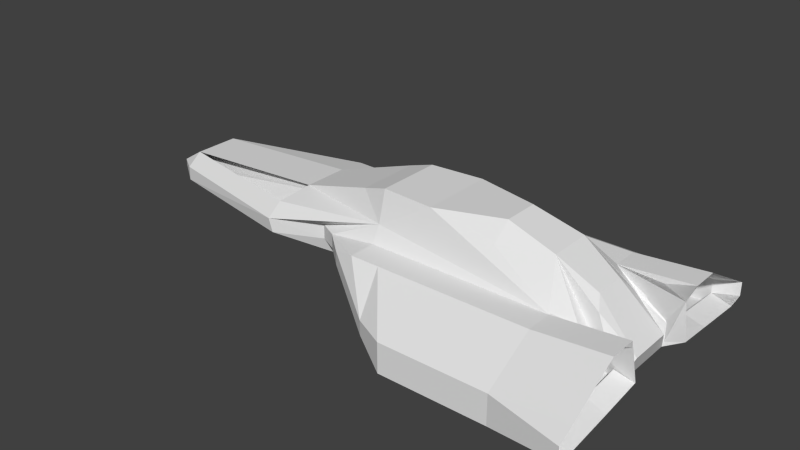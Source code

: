 # Source: spaceship.blend  (saved by Blender 2.76.0; exported with 4.5.12 LTS)
import bpy
from mathutils import Matrix  # noqa: F401  (used for matrix-valued properties, if any)

bpy.ops.wm.read_factory_settings(use_empty=True)
scene = bpy.context.scene
scene.name = 'Scene'

# ---- collections
col_collection_1 = bpy.data.collections.new('Collection 1'); scene.collection.children.link(col_collection_1)

# ---- world
world_world = bpy.data.worlds.new('World'); scene.world = world_world
world_world.color = (0.05088, 0.05088, 0.05088)
world_world.use_sun_shadow = False
world_world.sun_shadow_jitter_overblur = 0.0
world_world.cycles.sampling_method = 'MANUAL'
world_world.cycles.sample_map_resolution = 256

# ---- meshes
me_cube_003 = bpy.data.meshes.new('Cube.003')
me_cube_003.from_pydata([(-5.393, 1.084, 10.7), (-5.771, 1.084, 2.828), (-5.365, 1.684, 3.698), (-5.429, -1.516, 3.698), (-5.771, 0.9535, 0.08201), (-5.771, -0.7859, 0.08201), (-5.771, -0.9162, -0.9229), (-5.771, 1.084, -0.9229), (-5.771, 0.9535, 2.082), (-5.771, -0.7859, 2.082), (-5.395, 1.084, 10.7), (-5.365, 1.684, -4.11), (-5.408, 1.084, -9.11), (-2.938, 3.059, 3.698), (-2.894, 2.941, -4.11), (-5.435, -0.9162, -9.11), (-1.028, 1.949, 16.15), (-1.715, 1.084, -16.73), (-1.715, -0.9162, -16.73), (-2.787, -0.9162, 15.61), (-2.787, 1.084, 15.61), (-5.393, -0.9162, 10.7), (-5.395, -0.9162, 10.7), (-2.971, -2.824, 3.698), (-5.429, -1.516, -4.11), (-2.928, -2.759, -4.11), (-5.771, -0.9162, 2.828), (-5.775, -0.7859, 2.082), (-5.775, -0.7859, 0.08201), (-5.775, 0.9535, 2.082), (-5.775, 0.9535, 0.08201), (-2.154, -1.816, 3.89), (-2.154, -1.816, -4.11), (-1.844, -2.216, 3.89), (-1.844, -2.216, -4.11), (-1.446, -3.116, 3.89), (-1.446, -3.116, -4.11), (-1.03, -2.216, 7.39), (-1.03, -3.416, 7.39), (-1.03, -2.216, -22.27), (-1.03, -3.358, -7.61), (-0.5295, -2.216, 7.39), (-0.5295, -3.416, 7.39), (-0.5295, -2.216, -22.27), (-0.5295, -3.358, -25.74), (-0.3533, -4.964, -10.39), (0.211, -5.705, -9.698), (-0.3533, -4.964, -18.39), (0.211, -5.705, -26.3), (-0.5295, 2.384, 7.39), (-1.03, 2.384, 7.39), (-2.154, 1.984, 3.698), (-2.154, 1.984, -4.11), (-1.844, 2.384, 3.698), (-1.844, 2.384, -4.11), (-1.446, 3.284, 3.794), (-1.446, 3.284, -4.014), (-0.4565, 5.187, -9.483), (-0.4565, 5.187, -17.29), (0.211, 5.917, -9.483), (0.211, 5.917, -25.9), (-1.03, 3.584, 7.39), (-0.5295, 3.584, 7.39), (-1.03, 3.584, -7.61), (-0.5295, 3.584, -25.74), (-1.03, 2.384, -22.27), (-0.5295, 2.384, -22.27), (2.037, -2.216, 7.39), (2.037, -3.416, 7.39), (2.979, -1.553, -20.84), (3.005, -3.358, -18.65), (2.037, -5.705, -9.698), (2.037, -5.705, -26.3), (2.037, 2.384, 7.39), (2.037, 5.917, -9.483), (2.037, 5.917, -25.9), (2.037, 3.584, 7.39), (2.747, 3.611, -20.84), (2.979, 1.721, -20.84), (-1.504, 1.575, 27.94), (-1.504, -1.203, 27.94), (-1.043, 1.471, 33.09), (-1.043, -1.42, 33.09), (-2.953, -2.192, 10.7), (-5.412, -1.216, 7.198), (-1.028, -1.824, 16.15), (-2.953, 2.782, 10.7), (-0.5295, -2.816, 7.39), (-0.5295, 2.984, 7.39), (2.037, -2.816, 7.39), (2.037, 2.984, 7.39), (0.7535, 3.584, 7.39), (0.7535, 2.384, 7.39), (0.7535, -3.416, 7.39), (0.7535, -2.216, 7.39), (0.7535, -2.816, 7.39), (0.7535, 2.984, 7.39), (-0.7795, -2.216, 7.39), (-0.7795, 2.384, 7.39), (-0.9045, -2.216, 7.39), (-0.6545, -2.216, 7.39), (-1.24, 2.047, 7.198), (-0.1563, -1.562, 32.98), (2.418, -0.6033, 13.68), (-0.1563, 1.679, 32.98), (2.418, 0.7709, 13.68), (2.924, -2.884, 7.39), (2.924, -3.416, 7.39), (2.97, -1.839, -9.989), (2.924, -3.358, -14.22), (2.924, -5.705, -10.39), (2.924, -5.705, -18.39), (2.781, 2.384, 6.078), (2.924, 5.917, -9.483), (2.924, 5.917, -17.29), (2.924, 3.584, 7.39), (2.924, 3.584, -15.07), (2.97, 1.895, -11.11), (2.924, -2.816, 7.39), (2.924, 2.984, 7.39), (3.267, -5.722, -6.135), (3.267, -2.833, 10.95), (3.267, 3.595, 10.73), (3.267, -6.416, -11.01), (3.267, -6.416, -19.01), (3.267, 6.584, -10.8), (3.252, 5.96, -20.97), (3.244, 1.714, 6.078), (3.252, 3.627, -18.75), (3.299, 1.797, -14.79), (3.291, -1.828, -12.42), (3.252, -3.5, -17.53), (3.252, -5.848, -21.01), (0.9476, -0.7097, 34.36), (2.508, -1.885, -1.86), (0.9401, -1.516, 25.61), (2.542, -1.119, 8.323), (1.741, -0.7417, 25.61), (2.508, 2.052, -1.86), (2.542, 1.371, 5.382), (0.9401, 1.684, 25.61), (0.9476, 0.8773, 34.36), (1.741, 1.161, 25.61), (2.979, 0.0838, -20.84), (3.095, -0.8366, -9.098), (3.095, 1.088, -9.098), (3.267, -2.233, 10.95), (3.267, -3.433, 10.95), (3.267, 2.395, 10.73), (3.267, 5.928, -6.146), (3.267, 2.995, 10.73), (3.267, 6.584, -18.6), (3.244, -2.047, 6.134), (2.037, -2.191, 7.55), (2.98, -1.528, -20.78), (2.508, -1.859, -1.804), (2.035, 2.334, 7.411), (2.977, 1.671, -20.81), (2.506, 2.003, -1.839), (3.291, -1.8, -12.32), (3.245, -2.019, 6.232), (2.037, -2.162, 7.649), (2.98, -1.499, -20.68), (2.509, -1.831, -1.706)], [], [(4, 8, 1, 7, 6, 5), (2, 11, 7, 1), (7, 12, 15, 6), (13, 14, 11, 2), (9, 27, 28, 5), (8, 29, 27, 9), (4, 30, 29, 8), (5, 28, 30, 4), (23, 25, 32, 31), (31, 32, 34, 33), (33, 34, 36, 35), (41, 87, 95, 94), (36, 34, 39, 40), (87, 42, 93, 95), (40, 39, 43, 44), (33, 35, 38, 37), (46, 45, 47, 48), (36, 47, 45, 35), (38, 35, 45), (44, 48, 47, 40), (61, 50, 98, 49, 88, 62), (13, 51, 52, 14), (51, 53, 54, 52), (53, 55, 56, 54), (55, 57, 58, 56), (57, 59, 60, 58), (40, 47, 36), (50, 61, 55, 53), (60, 64, 63, 58), (64, 66, 65, 63), (57, 55, 61), (58, 63, 56), (54, 56, 63, 65), (64, 77, 78, 66), (60, 75, 77, 64), (62, 91, 76, 74, 59), (59, 74, 75, 60), (96, 90, 76, 91), (48, 44, 70, 72), (46, 48, 72, 71), (42, 46, 71, 68, 93), (44, 43, 69, 70), (95, 93, 68, 89), (94, 95, 89, 67), (37, 38, 42, 87, 41, 100, 97, 99), (92, 73, 90, 96), (57, 61, 62, 59), (49, 92, 96, 88), (41, 94, 85), (100, 41, 85), (86, 13, 2, 10), (51, 101, 53), (97, 100, 85), (53, 101, 50), (99, 97, 85), (25, 18, 32), (34, 32, 39), (18, 39, 32), (54, 65, 52), (14, 52, 17), (52, 65, 17), (39, 18, 43), (136, 144, 103), (139, 105, 145), (104, 102, 133, 141), (37, 99, 85), (16, 101, 13), (83, 84, 3, 23), (80, 82, 81, 79), (81, 82, 102, 104), (42, 38, 45, 46), (88, 96, 91, 62), (75, 126, 128, 77), (71, 120, 110), (71, 72, 124, 123), (111, 110, 123, 124), (72, 111, 124), (123, 120, 71), (113, 74, 125), (110, 123, 71), (110, 120, 123), (111, 72, 71, 120, 110), (73, 112, 127), (72, 70, 131, 132), (117, 129, 128, 116), (116, 128, 126, 114), (111, 72, 132), (109, 111, 132, 131), (108, 109, 131, 130), (70, 69, 130, 131), (69, 108, 130), (114, 126, 75), (77, 128, 129, 78), (78, 129, 117), (124, 72, 132), (132, 111, 124), (135, 137, 133, 102), (67, 134, 137, 135), (134, 69, 144, 136, 137), (140, 104, 141, 142), (73, 140, 142, 138), (138, 142, 139, 145, 78), (0, 1, 26, 21), (26, 3, 22, 21), (5, 6, 26, 1, 8, 9), (11, 12, 7), (14, 17, 12, 11), (17, 18, 15, 12), (21, 19, 20, 0), (16, 13, 86), (24, 3, 26, 6), (24, 6, 15), (25, 24, 15, 18), (67, 146, 152), (115, 122, 150, 119), (107, 118, 121, 147), (76, 122, 149, 74), (110, 107, 147, 120), (118, 106, 146, 121), (89, 68, 147, 121), (67, 89, 121, 146), (106, 146, 67), (68, 71, 120, 147), (113, 149, 122, 115), (119, 150, 148, 112), (73, 148, 150, 90), (112, 148, 73), (74, 113, 149), (90, 150, 122, 76), (74, 125, 151, 75), (114, 151, 125, 113), (75, 114, 151), (125, 74, 149), (113, 125, 149), (114, 113, 149, 74, 75), (148, 127, 112), (73, 127, 148, 112), (67, 152, 106), (146, 106, 152), (126, 114, 75, 151), (151, 114, 126), (10, 2, 1, 0), (85, 83, 23), (13, 101, 51), (94, 67, 85), (67, 135, 102, 85), (85, 102, 82, 80), (23, 31, 85), (31, 33, 85), (33, 37, 85), (19, 80, 79, 20), (79, 81, 104, 16), (101, 16, 50), (50, 16, 98), (98, 16, 49), (49, 16, 92), (92, 16, 73), (16, 104, 140, 73), (23, 3, 24, 25), (19, 85, 80), (16, 86, 20), (19, 22, 83, 21), (0, 20, 86, 10), (83, 22, 84), (19, 83, 85), (143, 78, 145, 144, 69), (105, 139, 142), (133, 137, 142, 141), (103, 137, 136), (105, 103, 144, 145), (142, 137, 103, 105), (79, 16, 20), (66, 17, 65), (69, 43, 18), (78, 17, 66), (18, 17, 78, 143, 69), (68, 71, 72, 70, 69, 134, 67, 89), (90, 73, 138, 78, 77, 75, 74, 76), (73, 119, 112), (90, 115, 119, 73), (90, 76, 115), (74, 113, 115, 76), (117, 116, 77), (109, 108, 70), (109, 70, 72, 111), (89, 67, 106), (118, 107, 89), (68, 89, 107), (110, 71, 68, 107), (153, 152, 160, 161), (130, 69, 154), (134, 67, 153, 155), (69, 134, 155, 154), (67, 152, 153), (157, 129, 127, 156, 158), (73, 138, 158, 156), (127, 73, 156), (138, 78, 157, 158), (78, 129, 157), (162, 163, 161, 160, 159), (130, 154, 162, 159), (155, 153, 161, 163), (154, 155, 163, 162), (152, 130, 159, 160), (67, 134, 69, 130, 152), (138, 73, 112, 148, 127, 129, 78)])
me_cube_003.use_remesh_preserve_volume = False
me_cube_003.use_remesh_preserve_attributes = False
me_cube_003.use_mirror_vertex_groups = False
me_cube_003.update()
me_plane_002 = bpy.data.meshes.new('Plane.002')
me_plane_002.from_pydata([(0.2021, -1.055, -32.04), (1.521, -1.055, -32.04), (0.2021, 0.9447, -32.04), (1.521, 0.9447, -32.04), (-0.6993, -0.538, -6.904), (-0.6993, 0.4273, -6.904), (-2.8, -0.7835, -6.904), (-2.8, 0.5552, -6.904), (-1.749, 1.042, -6.904), (-1.361, 1.243, -6.904), (-0.9618, 0.7816, -6.904), (-1.665, -1.258, -6.751), (-1.343, -1.349, -6.827), (-0.9238, -0.8169, -6.866), (0.2097, -2.118, -32.04), (1.521, -2.733, -32.04), (0.175, 1.975, -32.04), (1.521, 2.7, -32.04), (0.8452, 2.7, -32.04), (0.8452, -2.733, -32.04), (2.097, -0.9031, -32.04), (2.097, 0.7925, -32.04), (0.2097, -2.118, -16.1), (1.521, -2.733, -16.1), (0.175, 1.975, -16.1), (1.521, 2.7, -16.1), (0.8452, 2.7, -16.1), (0.8452, -2.733, -16.1), (-2.8, -0.7835, 5.635), (-2.8, 0.5552, 5.635), (-1.749, 1.042, 5.635), (-1.361, 1.243, 5.635), (-0.9618, 0.7816, 5.635), (-1.665, -1.258, 5.789), (-1.343, -1.349, 5.712), (-0.9238, -0.8169, 5.674), (-0.6993, -0.538, 5.626), (-0.6993, 0.4273, 5.626), (-0.9618, 0.7816, 5.626), (-0.9238, -0.8169, 5.664), (0.2021, -1.055, -16.1), (0.2021, 0.9447, -16.1), (0.2097, -2.118, -16.1), (0.175, 1.975, -16.1), (1.521, -1.808, 8.863), (0.8452, -1.808, 8.863), (1.521, 1.698, 10.11), (0.8452, 1.698, 10.11), (1.521, 1.698, 10.11), (0.8452, 1.698, 10.11), (1.521, -0.8124, 10.0), (0.8452, -0.8124, 8.863), (1.521, 0.7745, 10.0), (0.8452, 0.7745, 10.11), (1.183, -0.6707, 41.67), (0.8452, -0.6707, 49.47), (1.207, 0.5678, 42.92), (0.8452, 0.5601, 50.72), (0.2059, -1.808, 8.863), (0.2059, 1.698, 10.11), (0.2059, -0.8124, 10.0), (0.2059, 0.7745, 10.0), (-0.6993, -0.538, 40.0), (-0.6993, 0.4273, 40.0), (0.2059, -0.6707, 49.47), (0.2059, 0.5601, 50.72), (-1.271, 0.4902, 23.0), (-1.253, -0.5765, 23.0), (1.183, -2.733, -32.04), (0.2059, -1.586, -32.04), (0.5101, 2.338, -32.04), (0.1885, 1.46, -32.04), (1.183, 2.7, -32.04), (0.5275, -2.425, -32.04), (1.183, -2.733, -16.1), (0.5101, 2.338, -16.1), (1.183, 2.7, -16.1), (0.5275, -2.425, -16.1), (0.8452, -2.733, -17.94), (0.2097, -2.118, -17.94), (0.8452, 2.7, -17.94), (1.521, 2.7, -17.94), (0.175, 1.975, -17.94), (1.521, -2.733, -17.94), (0.2059, -1.586, -16.1), (0.1885, 1.46, -16.1), (0.2021, 0.9447, -17.94), (0.175, 1.975, -17.94), (0.2097, -2.118, -17.94), (0.2021, -1.055, -17.94), (0.2059, -1.586, -17.94), (0.1885, 1.46, -17.94), (1.183, -2.733, -17.94), (0.5101, 2.338, -17.94), (1.183, 2.7, -17.94), (0.5275, -2.425, -17.94), (1.521, -0.8124, 8.0), (0.8452, -0.8124, 7.537), (1.521, 0.7745, 8.0), (0.8452, 0.7745, 8.784), (0.2059, -0.8124, 8.0), (0.2059, 0.7745, 8.0)], [], [(0, 1, 3, 2), (0, 2, 5, 4), (4, 5, 10, 9, 8, 7, 6, 11, 12, 13), (1, 0, 69, 14, 73, 19, 68, 15), (2, 3, 17, 72, 18, 70, 16, 71), (3, 1, 20, 21), (95, 79, 22, 77), (94, 81, 25, 76), (93, 80, 26, 75), (92, 78, 27, 74), (13, 12, 34, 35), (12, 11, 33, 34), (11, 6, 28, 33), (9, 10, 32, 31), (8, 9, 31, 30), (7, 8, 30, 29), (6, 7, 29, 28), (10, 5, 37, 38), (4, 13, 39, 36), (91, 87, 43, 85), (90, 89, 40, 84), (2, 71, 91, 86), (23, 74, 27, 45, 44), (26, 76, 25, 46, 47), (47, 46, 48, 49), (44, 45, 51, 50), (46, 52, 53, 47), (50, 51, 55, 54), (52, 56, 57, 53), (53, 61, 59, 47), (51, 45, 58, 60), (40, 60, 58, 42, 84), (41, 85, 43, 59, 61), (26, 59, 43, 24, 75), (22, 42, 58, 45, 27, 77), (15, 83, 23, 44, 50, 1), (3, 52, 46, 25, 81, 17), (40, 36, 60), (51, 60, 64, 55), (53, 57, 65, 61), (60, 36, 64), (41, 61, 37), (65, 37, 61), (65, 63, 37), (64, 36, 62), (33, 28, 67), (29, 30, 31, 66), (34, 33, 67), (31, 32, 37, 66), (34, 67, 36, 35), (62, 36, 67), (63, 66, 37), (28, 29, 66, 67), (21, 20, 50, 52), (67, 66, 63, 62), (64, 62, 63, 65), (55, 64, 65, 57), (52, 50, 54, 56), (55, 57, 56, 54), (20, 1, 50), (3, 21, 52), (26, 47, 59), (88, 90, 84, 42), (14, 69, 90, 88), (2, 86, 41, 37, 5), (86, 91, 85, 41), (0, 2, 86, 89), (71, 16, 87, 91), (83, 92, 74, 23), (15, 68, 92, 83), (68, 19, 78, 92), (82, 93, 75, 24), (16, 70, 93, 82), (70, 18, 80, 93), (80, 94, 76, 26), (18, 72, 94, 80), (72, 17, 81, 94), (78, 95, 77, 27), (19, 73, 95, 78), (73, 14, 79, 95), (90, 89, 86, 91, 82, 87, 93, 80, 94, 81, 83, 92, 78, 95, 79, 88), (84, 22, 42, 77, 27, 74, 23, 25, 76, 26, 75, 43, 24, 85, 41, 40), (0, 4, 36, 40, 89), (69, 0, 89, 90), (83, 81, 25, 23), (51, 50, 96, 97), (60, 51, 97, 100), (52, 53, 99, 98), (53, 61, 101, 99), (96, 97, 100, 101, 99, 98), (51, 50, 52, 53, 61, 60), (50, 96, 98, 52), (100, 60, 61, 101), (36, 60, 61, 37), (59, 49, 47, 48, 98, 99, 101), (45, 58, 100, 97, 96, 44), (41, 5, 4, 40)])
me_plane_002.use_remesh_preserve_volume = False
me_plane_002.use_remesh_preserve_attributes = False
me_plane_002.use_mirror_vertex_groups = False
me_plane_002.update()

# ---- objects
ob_baseship = bpy.data.objects.new('baseShip', me_cube_003)
ob_plane_001 = bpy.data.objects.new('Plane.001', me_plane_002)

# ---- transforms, parenting, visibility, modifiers, constraints
ob_baseship.location = (0.0, 0.0, 0.0)
ob_baseship.scale = (60.0, 23.02, 1.83)
ob_baseship.lineart.crease_threshold = 0.0
ob_plane_001.location = (-43.43, 4.746, 0.7708)
ob_plane_001.scale = (101.6, 46.37, 1.0)
ob_plane_001.lineart.crease_threshold = 0.0

# ---- collection membership
col_collection_1.objects.link(ob_baseship)
col_collection_1.objects.link(ob_plane_001)

# ---- scene / render settings (as saved in the file)
scene.frame_start = 1; scene.frame_end = 250; scene.frame_set(1)
scene.render.engine = 'BLENDER_EEVEE_NEXT'
scene.render.resolution_percentage = 50
scene.render.dither_intensity = 0.0
scene.cycles.use_denoising = False
scene.cycles.samples = 10
scene.cycles.sampling_pattern = 'TABULATED_SOBOL'
scene.cycles.light_sampling_threshold = 0.0
scene.cycles.use_adaptive_sampling = False
scene.cycles.use_light_tree = False
scene.cycles.blur_glossy = 0.0
scene.cycles.pixel_filter_type = 'GAUSSIAN'
scene.cycles.sample_clamp_indirect = 0.0
scene.view_settings.view_transform = 'Standard'
bpy.context.view_layer.update()

# ---- added for rendering (the .blend has no active camera and no usable light): camera, sun
cam_auto = bpy.data.cameras.new('AutoCamera')
cam_auto.lens = 50.0
cam_auto.sensor_width = 36.0
cam_auto.clip_end = 10247.6
ob_auto_camera = bpy.data.objects.new('AutoCamera', cam_auto)
scene.collection.objects.link(ob_auto_camera)
ob_auto_camera.location = (509.603, -698.761, 474.495)
ob_auto_camera.rotation_euler = (1.09748, -7.21219e-08, 0.694738)
scene.camera = ob_auto_camera
light_auto_sun = bpy.data.lights.new('AutoSun', 'SUN')
light_auto_sun.energy = 3.0
light_auto_sun.angle = 0.0523599
ob_auto_sun = bpy.data.objects.new('AutoSun', light_auto_sun)
scene.collection.objects.link(ob_auto_sun)
ob_auto_sun.rotation_euler = (0.872665, 0.174533, 0.523599)
bpy.context.view_layer.update()
